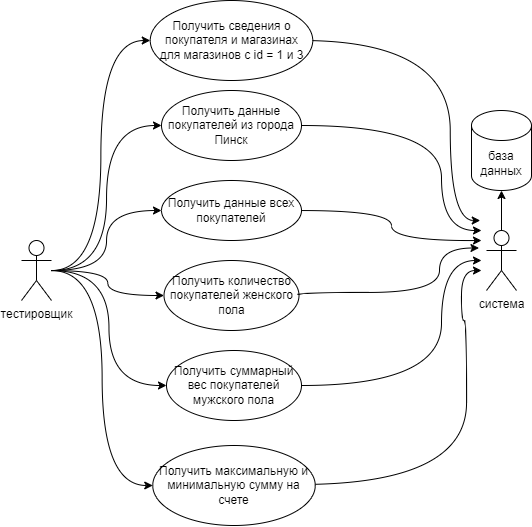

The diagram above was exported from draw.io. Its source (the exported page's mxGraphModel, read from the mxfile embedded in the PNG):
<mxGraphModel dx="1304" dy="785" grid="1" gridSize="10" guides="1" tooltips="1" connect="1" arrows="1" fold="1" page="1" pageScale="1" pageWidth="827" pageHeight="1169" math="0" shadow="0">
  <root>
    <mxCell id="0" />
    <mxCell id="1" parent="0" />
    <mxCell id="268EyjQ_LqyIpYp6X34K-8" style="edgeStyle=orthogonalEdgeStyle;rounded=0;orthogonalLoop=1;jettySize=auto;html=1;entryX=0;entryY=0.5;entryDx=0;entryDy=0;curved=1;" edge="1" parent="1" source="268EyjQ_LqyIpYp6X34K-1" target="268EyjQ_LqyIpYp6X34K-7">
      <mxGeometry relative="1" as="geometry" />
    </mxCell>
    <mxCell id="268EyjQ_LqyIpYp6X34K-12" style="edgeStyle=orthogonalEdgeStyle;rounded=0;orthogonalLoop=1;jettySize=auto;html=1;entryX=0;entryY=0.5;entryDx=0;entryDy=0;curved=1;" edge="1" parent="1" source="268EyjQ_LqyIpYp6X34K-1" target="268EyjQ_LqyIpYp6X34K-11">
      <mxGeometry relative="1" as="geometry" />
    </mxCell>
    <mxCell id="268EyjQ_LqyIpYp6X34K-15" style="edgeStyle=orthogonalEdgeStyle;rounded=0;orthogonalLoop=1;jettySize=auto;html=1;curved=1;" edge="1" parent="1" source="268EyjQ_LqyIpYp6X34K-1" target="268EyjQ_LqyIpYp6X34K-14">
      <mxGeometry relative="1" as="geometry" />
    </mxCell>
    <mxCell id="268EyjQ_LqyIpYp6X34K-18" style="edgeStyle=orthogonalEdgeStyle;rounded=0;orthogonalLoop=1;jettySize=auto;html=1;entryX=0;entryY=0.5;entryDx=0;entryDy=0;curved=1;" edge="1" parent="1" source="268EyjQ_LqyIpYp6X34K-1" target="268EyjQ_LqyIpYp6X34K-17">
      <mxGeometry relative="1" as="geometry" />
    </mxCell>
    <mxCell id="268EyjQ_LqyIpYp6X34K-21" style="edgeStyle=orthogonalEdgeStyle;rounded=0;orthogonalLoop=1;jettySize=auto;html=1;entryX=0;entryY=0.5;entryDx=0;entryDy=0;curved=1;" edge="1" parent="1" source="268EyjQ_LqyIpYp6X34K-1" target="268EyjQ_LqyIpYp6X34K-20">
      <mxGeometry relative="1" as="geometry" />
    </mxCell>
    <mxCell id="268EyjQ_LqyIpYp6X34K-24" style="edgeStyle=orthogonalEdgeStyle;rounded=0;orthogonalLoop=1;jettySize=auto;html=1;entryX=0;entryY=0.5;entryDx=0;entryDy=0;curved=1;" edge="1" parent="1" source="268EyjQ_LqyIpYp6X34K-1" target="268EyjQ_LqyIpYp6X34K-23">
      <mxGeometry relative="1" as="geometry" />
    </mxCell>
    <mxCell id="268EyjQ_LqyIpYp6X34K-1" value="тестировщик" style="shape=umlActor;verticalLabelPosition=bottom;verticalAlign=top;html=1;" vertex="1" parent="1">
      <mxGeometry x="160" y="340" width="30" height="60" as="geometry" />
    </mxCell>
    <mxCell id="268EyjQ_LqyIpYp6X34K-2" value="база данных" style="shape=cylinder3;whiteSpace=wrap;html=1;boundedLbl=1;backgroundOutline=1;size=15;" vertex="1" parent="1">
      <mxGeometry x="610" y="210" width="60" height="80" as="geometry" />
    </mxCell>
    <mxCell id="268EyjQ_LqyIpYp6X34K-3" value="система" style="shape=umlActor;verticalLabelPosition=bottom;verticalAlign=top;html=1;outlineConnect=0;" vertex="1" parent="1">
      <mxGeometry x="625" y="330" width="30" height="60" as="geometry" />
    </mxCell>
    <mxCell id="268EyjQ_LqyIpYp6X34K-7" value="Получить данные покупателей из города Пинск" style="ellipse;whiteSpace=wrap;html=1;" vertex="1" parent="1">
      <mxGeometry x="300" y="190" width="140" height="70" as="geometry" />
    </mxCell>
    <mxCell id="268EyjQ_LqyIpYp6X34K-9" style="edgeStyle=orthogonalEdgeStyle;rounded=0;orthogonalLoop=1;jettySize=auto;html=1;curved=1;" edge="1" parent="1" source="268EyjQ_LqyIpYp6X34K-7">
      <mxGeometry relative="1" as="geometry">
        <mxPoint x="620" y="330" as="targetPoint" />
        <Array as="points">
          <mxPoint x="580" y="225" />
          <mxPoint x="580" y="330" />
        </Array>
      </mxGeometry>
    </mxCell>
    <mxCell id="268EyjQ_LqyIpYp6X34K-10" style="edgeStyle=orthogonalEdgeStyle;rounded=0;orthogonalLoop=1;jettySize=auto;html=1;exitX=0.5;exitY=0;exitDx=0;exitDy=0;exitPerimeter=0;entryX=0.5;entryY=1;entryDx=0;entryDy=0;entryPerimeter=0;" edge="1" parent="1" source="268EyjQ_LqyIpYp6X34K-3" target="268EyjQ_LqyIpYp6X34K-2">
      <mxGeometry relative="1" as="geometry" />
    </mxCell>
    <mxCell id="268EyjQ_LqyIpYp6X34K-11" value="Получить данные всех покупателей" style="ellipse;whiteSpace=wrap;html=1;" vertex="1" parent="1">
      <mxGeometry x="300" y="280" width="140" height="60" as="geometry" />
    </mxCell>
    <mxCell id="268EyjQ_LqyIpYp6X34K-13" style="edgeStyle=orthogonalEdgeStyle;rounded=0;orthogonalLoop=1;jettySize=auto;html=1;curved=1;" edge="1" parent="1" source="268EyjQ_LqyIpYp6X34K-11">
      <mxGeometry relative="1" as="geometry">
        <mxPoint x="620" y="340" as="targetPoint" />
      </mxGeometry>
    </mxCell>
    <mxCell id="268EyjQ_LqyIpYp6X34K-14" value="Получить количество покупателей женского пола" style="ellipse;whiteSpace=wrap;html=1;" vertex="1" parent="1">
      <mxGeometry x="302.5" y="360" width="135" height="70" as="geometry" />
    </mxCell>
    <mxCell id="268EyjQ_LqyIpYp6X34K-16" style="edgeStyle=orthogonalEdgeStyle;rounded=0;orthogonalLoop=1;jettySize=auto;html=1;entryX=0;entryY=0.3333333333333333;entryDx=0;entryDy=0;entryPerimeter=0;curved=1;strokeColor=default;exitX=0.992;exitY=0.494;exitDx=0;exitDy=0;exitPerimeter=0;" edge="1" parent="1" source="268EyjQ_LqyIpYp6X34K-14">
      <mxGeometry relative="1" as="geometry">
        <mxPoint x="430.0000000000001" y="392.5" as="sourcePoint" />
        <mxPoint x="617.5" y="347.5" as="targetPoint" />
        <Array as="points">
          <mxPoint x="436" y="392" />
          <mxPoint x="578" y="392" />
          <mxPoint x="578" y="347" />
        </Array>
      </mxGeometry>
    </mxCell>
    <mxCell id="268EyjQ_LqyIpYp6X34K-17" value="Получить суммарный вес покупателей мужского пола" style="ellipse;whiteSpace=wrap;html=1;" vertex="1" parent="1">
      <mxGeometry x="305" y="450" width="135" height="70" as="geometry" />
    </mxCell>
    <mxCell id="268EyjQ_LqyIpYp6X34K-19" style="edgeStyle=orthogonalEdgeStyle;rounded=0;orthogonalLoop=1;jettySize=auto;html=1;curved=1;" edge="1" parent="1" source="268EyjQ_LqyIpYp6X34K-17">
      <mxGeometry relative="1" as="geometry">
        <mxPoint x="620" y="360" as="targetPoint" />
        <Array as="points">
          <mxPoint x="580" y="485" />
          <mxPoint x="580" y="360" />
        </Array>
      </mxGeometry>
    </mxCell>
    <mxCell id="268EyjQ_LqyIpYp6X34K-22" style="edgeStyle=orthogonalEdgeStyle;rounded=0;orthogonalLoop=1;jettySize=auto;html=1;curved=1;" edge="1" parent="1">
      <mxGeometry relative="1" as="geometry">
        <mxPoint x="620" y="370" as="targetPoint" />
        <mxPoint x="437.5" y="584" as="sourcePoint" />
        <Array as="points">
          <mxPoint x="605" y="584" />
          <mxPoint x="605" y="420" />
          <mxPoint x="600" y="420" />
          <mxPoint x="600" y="370" />
        </Array>
      </mxGeometry>
    </mxCell>
    <mxCell id="268EyjQ_LqyIpYp6X34K-20" value="Получить максимальную и минимальную сумму на счете" style="ellipse;whiteSpace=wrap;html=1;" vertex="1" parent="1">
      <mxGeometry x="291.25" y="545" width="162.5" height="80" as="geometry" />
    </mxCell>
    <mxCell id="268EyjQ_LqyIpYp6X34K-25" style="edgeStyle=orthogonalEdgeStyle;rounded=0;orthogonalLoop=1;jettySize=auto;html=1;curved=1;" edge="1" parent="1">
      <mxGeometry relative="1" as="geometry">
        <mxPoint x="618.75" y="320" as="targetPoint" />
        <mxPoint x="440" y="140" as="sourcePoint" />
        <Array as="points">
          <mxPoint x="588.75" y="140" />
          <mxPoint x="588.75" y="320" />
        </Array>
      </mxGeometry>
    </mxCell>
    <mxCell id="268EyjQ_LqyIpYp6X34K-23" value="Получить сведения о покупателя и магазинах&lt;br/&gt;для магазинов с id = 1 и 3" style="ellipse;whiteSpace=wrap;html=1;" vertex="1" parent="1">
      <mxGeometry x="288.75" y="100" width="162.5" height="80" as="geometry" />
    </mxCell>
  </root>
</mxGraphModel>